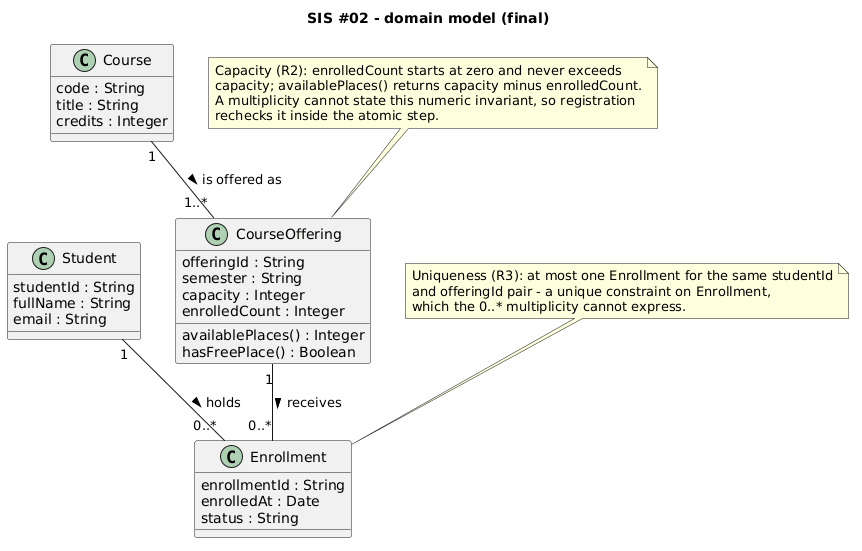

The diagram above was rendered by PlantUML. Its source (embedded in the PNG):
@startuml
title SIS #02 - domain model (final)

class Student {
  studentId : String
  fullName : String
  email : String
}

class Course {
  code : String
  title : String
  credits : Integer
}

class CourseOffering {
  offeringId : String
  semester : String
  capacity : Integer
  enrolledCount : Integer
  availablePlaces() : Integer
  hasFreePlace() : Boolean
}

class Enrollment {
  enrollmentId : String
  enrolledAt : Date
  status : String
}

Student "1" -- "0..*" Enrollment : holds >
CourseOffering "1" -- "0..*" Enrollment : receives >
Course "1" -- "1..*" CourseOffering : is offered as >

note "Capacity (R2): enrolledCount starts at zero and never exceeds\ncapacity; availablePlaces() returns capacity minus enrolledCount.\nA multiplicity cannot state this numeric invariant, so registration\nrechecks it inside the atomic step." as N1
N1 .. CourseOffering

note "Uniqueness (R3): at most one Enrollment for the same studentId\nand offeringId pair - a unique constraint on Enrollment,\nwhich the 0..* multiplicity cannot express." as N2
N2 .. Enrollment
@enduml